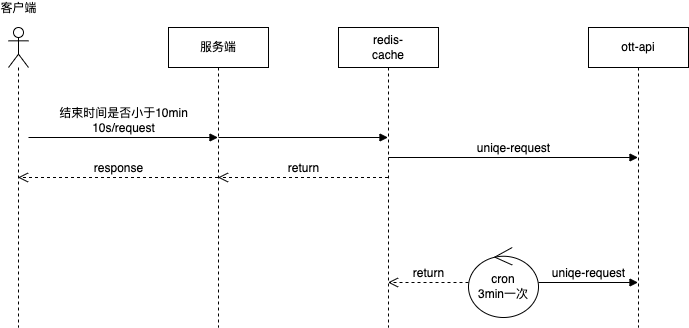

The diagram above was exported from draw.io. Its source (the exported page's mxGraphModel, read from the mxfile embedded in the PNG):
<mxGraphModel dx="827" dy="725" grid="1" gridSize="10" guides="1" tooltips="1" connect="1" arrows="1" fold="1" page="1" pageScale="1" pageWidth="1100" pageHeight="850" background="none" math="0" shadow="0">
  <root>
    <mxCell id="0" />
    <mxCell id="1" parent="0" />
    <mxCell id="AWuYykmTMtLLvtpIyUlI-2" value="" style="shape=umlLifeline;participant=umlActor;perimeter=lifelinePerimeter;whiteSpace=wrap;html=1;container=1;collapsible=0;recursiveResize=0;verticalAlign=top;spacingTop=36;outlineConnect=0;" vertex="1" parent="1">
      <mxGeometry x="160" y="100" width="20" height="300" as="geometry" />
    </mxCell>
    <mxCell id="AWuYykmTMtLLvtpIyUlI-3" value="服务端" style="shape=umlLifeline;perimeter=lifelinePerimeter;whiteSpace=wrap;html=1;container=1;collapsible=0;recursiveResize=0;outlineConnect=0;" vertex="1" parent="1">
      <mxGeometry x="320" y="100" width="100" height="300" as="geometry" />
    </mxCell>
    <mxCell id="AWuYykmTMtLLvtpIyUlI-4" value="redis-&lt;br&gt;cache" style="shape=umlLifeline;perimeter=lifelinePerimeter;whiteSpace=wrap;html=1;container=1;collapsible=0;recursiveResize=0;outlineConnect=0;" vertex="1" parent="1">
      <mxGeometry x="490" y="100" width="100" height="300" as="geometry" />
    </mxCell>
    <mxCell id="AWuYykmTMtLLvtpIyUlI-5" value="ott-api" style="shape=umlLifeline;perimeter=lifelinePerimeter;whiteSpace=wrap;html=1;container=1;collapsible=0;recursiveResize=0;outlineConnect=0;" vertex="1" parent="1">
      <mxGeometry x="740" y="100" width="100" height="300" as="geometry" />
    </mxCell>
    <mxCell id="AWuYykmTMtLLvtpIyUlI-7" value="结束时间是否小于10min&lt;br&gt;10s/request" style="html=1;verticalAlign=bottom;endArrow=block;rounded=0;" edge="1" parent="1" target="AWuYykmTMtLLvtpIyUlI-3">
      <mxGeometry width="80" relative="1" as="geometry">
        <mxPoint x="180" y="210" as="sourcePoint" />
        <mxPoint x="260" y="210" as="targetPoint" />
      </mxGeometry>
    </mxCell>
    <mxCell id="AWuYykmTMtLLvtpIyUlI-8" value="response" style="html=1;verticalAlign=bottom;endArrow=open;dashed=1;endSize=8;rounded=0;" edge="1" parent="1" source="AWuYykmTMtLLvtpIyUlI-3" target="AWuYykmTMtLLvtpIyUlI-2">
      <mxGeometry relative="1" as="geometry">
        <mxPoint x="270" y="270" as="sourcePoint" />
        <mxPoint x="190" y="270" as="targetPoint" />
      </mxGeometry>
    </mxCell>
    <mxCell id="AWuYykmTMtLLvtpIyUlI-9" value="return" style="html=1;verticalAlign=bottom;endArrow=open;dashed=1;endSize=8;rounded=0;" edge="1" parent="1" source="AWuYykmTMtLLvtpIyUlI-4" target="AWuYykmTMtLLvtpIyUlI-3">
      <mxGeometry relative="1" as="geometry">
        <mxPoint x="480" y="250" as="sourcePoint" />
        <mxPoint x="400" y="250" as="targetPoint" />
      </mxGeometry>
    </mxCell>
    <mxCell id="AWuYykmTMtLLvtpIyUlI-10" value="客户端" style="html=1;verticalAlign=bottom;endArrow=block;rounded=0;" edge="1" parent="1" target="AWuYykmTMtLLvtpIyUlI-4">
      <mxGeometry x="-1" y="233" width="80" relative="1" as="geometry">
        <mxPoint x="370" y="210" as="sourcePoint" />
        <mxPoint x="450" y="210" as="targetPoint" />
        <Array as="points" />
        <mxPoint x="-200" y="113" as="offset" />
      </mxGeometry>
    </mxCell>
    <mxCell id="AWuYykmTMtLLvtpIyUlI-11" value="cron&lt;br&gt;3min一次" style="ellipse;shape=umlControl;whiteSpace=wrap;html=1;" vertex="1" parent="1">
      <mxGeometry x="620" y="320" width="70" height="70" as="geometry" />
    </mxCell>
    <mxCell id="AWuYykmTMtLLvtpIyUlI-12" value="uniqe-request" style="html=1;verticalAlign=bottom;endArrow=block;rounded=0;" edge="1" parent="1" source="AWuYykmTMtLLvtpIyUlI-11" target="AWuYykmTMtLLvtpIyUlI-5">
      <mxGeometry width="80" relative="1" as="geometry">
        <mxPoint x="640" y="390" as="sourcePoint" />
        <mxPoint x="720" y="390" as="targetPoint" />
      </mxGeometry>
    </mxCell>
    <mxCell id="AWuYykmTMtLLvtpIyUlI-13" value="return" style="html=1;verticalAlign=bottom;endArrow=open;dashed=1;endSize=8;rounded=0;" edge="1" parent="1" source="AWuYykmTMtLLvtpIyUlI-11" target="AWuYykmTMtLLvtpIyUlI-4">
      <mxGeometry relative="1" as="geometry">
        <mxPoint x="620" y="494.5" as="sourcePoint" />
        <mxPoint x="540" y="494.5" as="targetPoint" />
      </mxGeometry>
    </mxCell>
    <mxCell id="AWuYykmTMtLLvtpIyUlI-14" value="uniqe-request" style="html=1;verticalAlign=bottom;endArrow=block;rounded=0;" edge="1" parent="1" target="AWuYykmTMtLLvtpIyUlI-5">
      <mxGeometry width="80" relative="1" as="geometry">
        <mxPoint x="540" y="230" as="sourcePoint" />
        <mxPoint x="639.5" y="230" as="targetPoint" />
      </mxGeometry>
    </mxCell>
  </root>
</mxGraphModel>